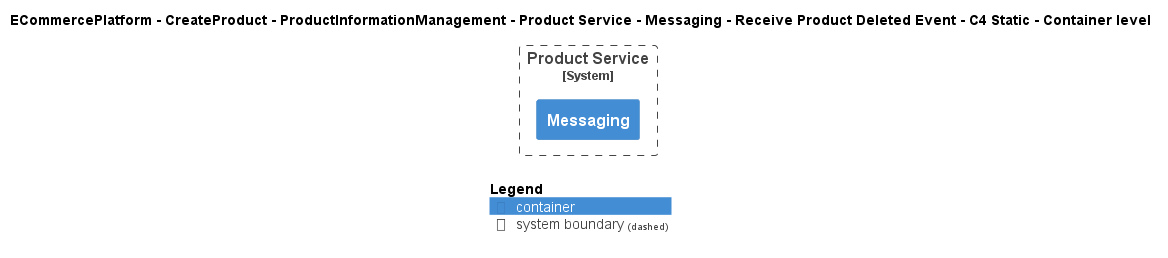

The diagram above was rendered by PlantUML. Its source (embedded in the PNG):
@startuml
!include ..\..\..\..\..\..\..\..\..\.c4s\C4_Container.puml

AddElementTag("c4interflow:lifecycle:new", $bgColor=green, $fontColor=#ffffff, $borderColor=green, $shadowing="False")
AddElementTag("c4interflow:lifecycle:changed", $bgColor=orange, $fontColor=#ffffff, $borderColor=orange, $shadowing="False")
AddElementTag("c4interflow:lifecycle:removed", $bgColor=red, $fontColor=#ffffff, $borderColor=red, $shadowing="False")

AddRelTag("c4interflow:lifecycle:new", $textColor=green, $lineColor=green)
AddRelTag("c4interflow:lifecycle:changed", $textColor=orange, $lineColor=orange)
AddRelTag("c4interflow:lifecycle:removed", $textColor=red, $lineColor=red)

SHOW_PERSON_PORTRAIT()
LAYOUT_TOP_DOWN()

skinparam linetype polyline

title ECommercePlatform - CreateProduct - ProductInformationManagement - Product Service - Messaging - Receive Product Deleted Event - C4 Static - Container level


System_Boundary(ECommercePlatform.CreateProduct.ProductInformationManagement.SoftwareSystems.ProductService, "Product Service") {
    Container(ECommercePlatform.CreateProduct.ProductInformationManagement.SoftwareSystems.ProductService.Containers.Messaging, "Messaging", "", "")
}



SHOW_LEGEND()
@enduml